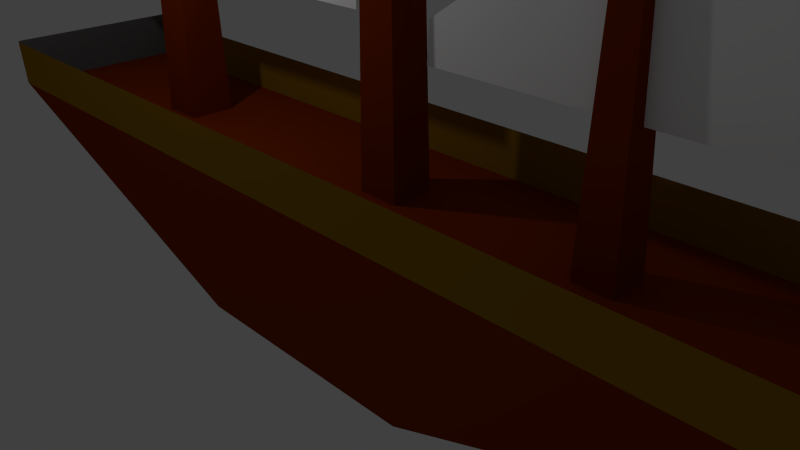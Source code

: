 # Source: flagship1.blend  (saved by Blender 2.73.0; exported with 4.5.12 LTS)
import bpy
from mathutils import Matrix  # noqa: F401  (used for matrix-valued properties, if any)

bpy.ops.wm.read_factory_settings(use_empty=True)
scene = bpy.context.scene
scene.name = 'Scene'

# ---- collections
col_collection_1 = bpy.data.collections.new('Collection 1'); scene.collection.children.link(col_collection_1)

# ---- materials (node trees are filled in below, after node groups)
mat_material_007 = bpy.data.materials.new('Material.007')
mat_material_007.alpha_threshold = 0.0
mat_material_007.use_transparent_shadow = False
mat_material_007.diffuse_color = (0.123, 0.123, 0.123, 1.0)
mat_material_007.roughness = 0.5
mat_material_001 = bpy.data.materials.new('Material.001')
mat_material_001.alpha_threshold = 0.0
mat_material_001.use_transparent_shadow = False
mat_material_001.diffuse_color = (1.0, 1.0, 1.0, 1.0)
mat_material_001.roughness = 0.5
mat_material_001.specular_intensity = 1.0
mat_material_002 = bpy.data.materials.new('Material.002')
mat_material_002.alpha_threshold = 0.0
mat_material_002.use_transparent_shadow = False
mat_material_002.diffuse_color = (0.2203, 0.02596, 0.0008421, 1.0)
mat_material_002.roughness = 0.5
mat_material_005 = bpy.data.materials.new('Material.005')
mat_material_005.alpha_threshold = 0.0
mat_material_005.use_transparent_shadow = False
mat_material_005.diffuse_color = (0.3147, 0.1639, 0.007714, 1.0)
mat_material_005.roughness = 0.5
mat_material_003 = bpy.data.materials.new('Material.003')
mat_material_003.alpha_threshold = 0.0
mat_material_003.use_transparent_shadow = False
mat_material_003.diffuse_color = (0.2203, 0.02596, 0.0008421, 1.0)
mat_material_003.roughness = 0.5
mat_material_004 = bpy.data.materials.new('Material.004')
mat_material_004.alpha_threshold = 0.0
mat_material_004.use_transparent_shadow = False
mat_material_004.diffuse_color = (1.0, 1.0, 1.0, 1.0)
mat_material_004.roughness = 0.5
mat_material_004.specular_intensity = 1.0
mat_material_006 = bpy.data.materials.new('Material.006')
mat_material_006.alpha_threshold = 0.0
mat_material_006.use_transparent_shadow = False
mat_material_006.diffuse_color = (0.2203, 0.02596, 0.0008421, 1.0)
mat_material_006.roughness = 0.5

# ---- material node trees

# ---- world
world_world = bpy.data.worlds.new('World'); scene.world = world_world
world_world.color = (0.05088, 0.05088, 0.05088)
world_world.use_sun_shadow = False
world_world.sun_shadow_jitter_overblur = 0.0
world_world.cycles.sampling_method = 'MANUAL'
world_world.cycles.sample_map_resolution = 256

# ---- cameras
cam_camera = bpy.data.cameras.new('Camera')
cam_camera.clip_end = 100.0
cam_camera.lens = 35.0
cam_camera.sensor_width = 32.0
cam_camera.sensor_height = 18.0
cam_camera.ortho_scale = 7.314
cam_camera.dof.focus_distance = 0.0
cam_camera.dof.aperture_fstop = 128.0

# ---- lights
light_lamp = bpy.data.lights.new('Lamp', 'POINT')
light_lamp.transmission_factor = 0.0
light_lamp.cutoff_distance = 30.0
light_lamp.energy = 100.0
light_lamp.shadow_buffer_clip_start = 1.001
light_lamp.shadow_soft_size = 0.1
light_lamp.shadow_maximum_resolution = 0.006
light_lamp.use_absolute_resolution = True
light_lamp.cycles.use_multiple_importance_sampling = False

# ---- meshes
me_plane_002 = bpy.data.meshes.new('Plane.002')
me_plane_002.from_pydata([(-1.0, -1.0, 0.0), (1.684, -1.0, -1.196e-07), (-1.0, 0.2027, -3.2e-07), (1.684, 0.2027, -4.395e-07)], [], [(0, 1, 3, 2)])
me_plane_002.materials.append(mat_material_007)
me_plane_002.use_remesh_preserve_volume = False
me_plane_002.use_remesh_preserve_attributes = False
me_plane_002.use_mirror_vertex_groups = False
me_plane_002.update()
me_plane = bpy.data.meshes.new('Plane')
me_plane.from_pydata([(-2.543, -1.022, -0.0216), (2.76, -0.9754, 0.02464), (-2.522, -0.5177, -0.0216), (2.779, -0.367, 0.02464), (-0.0504, -0.9999, 0.0001337), (-0.05275, 1.167, 0.0001337)], [], [(4, 1, 3, 5), (0, 4, 5, 2)])
me_plane.materials.append(mat_material_001)
me_plane.use_remesh_preserve_volume = False
me_plane.use_remesh_preserve_attributes = False
me_plane.use_mirror_vertex_groups = False
me_plane.update()
me_cube_001 = bpy.data.meshes.new('Cube.001')
me_cube_001.from_pydata([(-1.0, -1.0, -1.0), (-1.0, 1.0, -1.0), (1.0, 1.0, -1.0), (1.0, -1.0, -1.0), (-0.5551, -0.5551, 1.0), (-0.5551, 0.5551, 1.0), (0.5551, 0.5551, 1.0), (0.5551, -0.5551, 1.0)], [], [(4, 5, 1, 0), (5, 6, 2, 1), (6, 7, 3, 2), (7, 4, 0, 3), (0, 1, 2, 3), (7, 6, 5, 4)])
me_cube_001.materials.append(mat_material_002)
me_cube_001.use_remesh_preserve_volume = False
me_cube_001.use_remesh_preserve_attributes = False
me_cube_001.use_mirror_vertex_groups = False
me_cube_001.update()
me_cube = bpy.data.meshes.new('Cube')
me_cube.from_pydata([(1.0, 1.0, -1.0), (1.0, -1.0, -1.0), (-1.0, -1.0, -1.0), (-1.0, 1.0, -1.0), (4.082, 1.0, 1.0), (4.082, -1.0, 1.0), (-4.082, -1.0, 1.0), (-4.082, 1.0, 1.0), (4.09, -1.025, 1.694), (-4.074, -1.025, 1.694), (4.085, 0.9999, 1.64), (-4.078, 0.9999, 1.64), (4.077, 1.001, 1.669), (4.077, -0.9994, 1.669), (-4.073, -1.022, 1.717), (-4.073, 0.9777, 1.717)], [], [(0, 1, 2, 3), (4, 7, 6, 5), (0, 4, 5, 1), (1, 5, 6, 2), (2, 6, 7, 3), (4, 0, 3, 7), (6, 5, 8, 9), (4, 7, 11, 10), (5, 4, 12, 13), (7, 6, 14, 15)])
me_cube.polygons.foreach_set('material_index', [0, 0, 0, 0, 0, 0, 1, 1, 2, 2])
me_cube.materials.append(mat_material_002)
me_cube.materials.append(mat_material_005)
me_cube.materials.append(mat_material_007)
me_cube.use_remesh_preserve_volume = False
me_cube.use_remesh_preserve_attributes = False
me_cube.use_mirror_x = True
me_cube.update()
me_cube_002 = bpy.data.meshes.new('Cube.002')
me_cube_002.from_pydata([(-1.0, -1.0, -1.0), (-1.0, 1.0, -1.0), (1.0, 1.0, -1.0), (1.0, -1.0, -1.0), (-0.5551, -0.5551, 1.0), (-0.5551, 0.5551, 1.0), (0.5551, 0.5551, 1.0), (0.5551, -0.5551, 1.0)], [], [(4, 5, 1, 0), (5, 6, 2, 1), (6, 7, 3, 2), (7, 4, 0, 3), (0, 1, 2, 3), (7, 6, 5, 4)])
me_cube_002.materials.append(mat_material_003)
me_cube_002.use_remesh_preserve_volume = False
me_cube_002.use_remesh_preserve_attributes = False
me_cube_002.use_mirror_vertex_groups = False
me_cube_002.update()
me_plane_001 = bpy.data.meshes.new('Plane.001')
me_plane_001.from_pydata([(-2.543, -1.022, -0.0216), (2.76, -0.9754, 0.02464), (-2.522, -0.5177, -0.0216), (2.779, -0.367, 0.02464), (-0.0504, -0.9999, 0.0001337), (-0.05275, 1.167, 0.0001337)], [], [(4, 1, 3, 5), (0, 4, 5, 2)])
me_plane_001.materials.append(mat_material_004)
me_plane_001.use_remesh_preserve_volume = False
me_plane_001.use_remesh_preserve_attributes = False
me_plane_001.use_mirror_vertex_groups = False
me_plane_001.update()
me_cube_003 = bpy.data.meshes.new('Cube.003')
me_cube_003.from_pydata([(-1.0, -1.0, -1.0), (-1.0, 1.0, -1.0), (1.0, 1.0, -1.0), (1.0, -1.0, -1.0), (-0.5551, -0.5551, 1.0), (-0.5551, 0.5551, 1.0), (0.5551, 0.5551, 1.0), (0.5551, -0.5551, 1.0)], [], [(4, 5, 1, 0), (5, 6, 2, 1), (6, 7, 3, 2), (7, 4, 0, 3), (0, 1, 2, 3), (7, 6, 5, 4)])
me_cube_003.materials.append(mat_material_006)
me_cube_003.use_remesh_preserve_volume = False
me_cube_003.use_remesh_preserve_attributes = False
me_cube_003.use_mirror_vertex_groups = False
me_cube_003.update()

# ---- objects
ob_plane_002 = bpy.data.objects.new('Plane.002', me_plane_002)
ob_plane = bpy.data.objects.new('Plane', me_plane)
ob_cube_001 = bpy.data.objects.new('Cube.001', me_cube_001)
ob_cube = bpy.data.objects.new('Cube', me_cube)
ob_lamp = bpy.data.objects.new('Lamp', light_lamp)
ob_camera = bpy.data.objects.new('Camera', cam_camera)
ob_cube_002 = bpy.data.objects.new('Cube.002', me_cube_002)
ob_plane_001 = bpy.data.objects.new('Plane.001', me_plane_001)
ob_cube_003 = bpy.data.objects.new('Cube.003', me_cube_003)

# ---- transforms, parenting, visibility, modifiers, constraints
ob_plane_002.location = (1.252, 0.04349, 8.521)
ob_plane_002.rotation_euler = (-1.571, -1.748e-07, 6.283)
ob_plane_002.lineart.crease_threshold = 0.0
ob_plane.location = (3.499, 0.03071, 3.658)
ob_plane.rotation_euler = (1.571, 0.014, 0.014)
ob_plane.lineart.crease_threshold = 0.0
ob_cube_001.location = (3.427, 0.03331, 2.758)
ob_cube_001.scale = (0.2622, 0.2622, 1.933)
ob_cube_001.lineart.crease_threshold = 0.0
ob_cube.location = (0.0, 0.0, 0.0)
ob_cube.scale = (1.762, 1.321, 1.0)
ob_cube.lock_rotations_4d = False
ob_cube.empty_display_type = 'ARROWS'
ob_cube.lineart.crease_threshold = 0.0
ob_cube.use_mesh_mirror_x = True
ob_lamp.location = (-2.377, -2.08, 5.904)
ob_lamp.rotation_euler = (0.6503, 0.05522, 1.866)
ob_lamp.lock_rotations_4d = False
ob_lamp.empty_display_type = 'ARROWS'
ob_lamp.color = (0.0, 0.0, 0.0, 0.0)
ob_lamp.lineart.crease_threshold = 0.0
ob_camera.location = (7.481, -6.508, 5.344)
ob_camera.rotation_euler = (1.109, 0.01082, 0.8149)
ob_camera.lock_rotations_4d = False
ob_camera.empty_display_type = 'ARROWS'
ob_camera.color = (0.0, 0.0, 0.0, 0.0)
ob_camera.display_type = 'WIRE'
ob_camera.lineart.crease_threshold = 0.0
ob_cube_002.location = (-3.962, 0.03373, 3.803)
ob_cube_002.scale = (0.3466, 0.3466, 3.765)
ob_cube_002.lineart.crease_threshold = 0.0
ob_plane_001.location = (-3.868, 0.03029, 5.033)
ob_plane_001.rotation_euler = (1.571, 0.014, 0.014)
ob_plane_001.scale = (1.322, 1.947, 1.322)
ob_plane_001.lineart.crease_threshold = 0.0
ob_cube_003.location = (0.3946, 0.03373, 4.666)
ob_cube_003.scale = (0.3091, 0.3091, 5.018)
ob_cube_003.lineart.crease_threshold = 0.0

# ---- collection membership
col_collection_1.objects.link(ob_plane_002)
col_collection_1.objects.link(ob_plane)
col_collection_1.objects.link(ob_cube_001)
col_collection_1.objects.link(ob_cube)
col_collection_1.objects.link(ob_lamp)
col_collection_1.objects.link(ob_camera)
col_collection_1.objects.link(ob_cube_002)
col_collection_1.objects.link(ob_plane_001)
col_collection_1.objects.link(ob_cube_003)

# ---- scene / render settings (as saved in the file)
scene.camera = ob_camera
scene.frame_start = 1; scene.frame_end = 250; scene.frame_set(1)
scene.render.engine = 'BLENDER_EEVEE_NEXT'
scene.render.resolution_percentage = 50
scene.render.dither_intensity = 0.0
scene.cycles.use_denoising = False
scene.cycles.samples = 10
scene.cycles.sampling_pattern = 'TABULATED_SOBOL'
scene.cycles.light_sampling_threshold = 0.0
scene.cycles.use_adaptive_sampling = False
scene.cycles.use_light_tree = False
scene.cycles.blur_glossy = 0.0
scene.cycles.pixel_filter_type = 'GAUSSIAN'
scene.cycles.sample_clamp_indirect = 0.0
scene.view_settings.view_transform = 'Standard'
bpy.context.view_layer.update()
